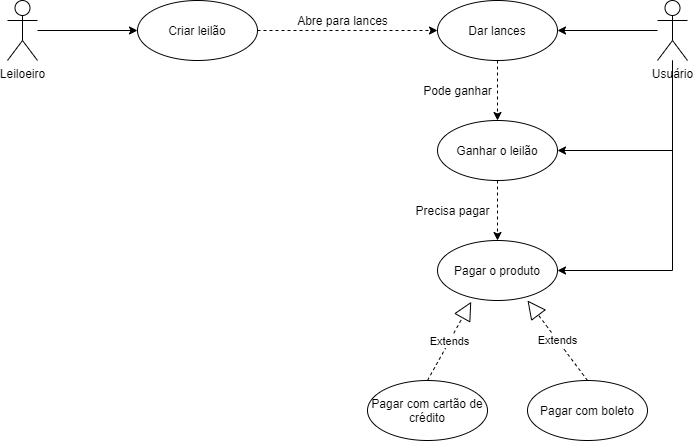

The diagram above was exported from draw.io. Its source (the exported page's mxGraphModel, read from the mxfile embedded in the PNG):
<mxGraphModel dx="1110" dy="655" grid="1" gridSize="10" guides="1" tooltips="1" connect="1" arrows="1" fold="1" page="1" pageScale="1" pageWidth="850" pageHeight="1100" math="0" shadow="0">
  <root>
    <mxCell id="0" />
    <mxCell id="1" parent="0" />
    <mxCell id="mAAnbf9WcY4-Vw22phqS-4" style="edgeStyle=orthogonalEdgeStyle;rounded=0;orthogonalLoop=1;jettySize=auto;html=1;entryX=0;entryY=0.5;entryDx=0;entryDy=0;" edge="1" parent="1" source="mAAnbf9WcY4-Vw22phqS-1" target="mAAnbf9WcY4-Vw22phqS-3">
      <mxGeometry relative="1" as="geometry" />
    </mxCell>
    <mxCell id="mAAnbf9WcY4-Vw22phqS-1" value="Leiloeiro" style="shape=umlActor;verticalLabelPosition=bottom;verticalAlign=top;html=1;" vertex="1" parent="1">
      <mxGeometry x="100" y="130" width="30" height="60" as="geometry" />
    </mxCell>
    <mxCell id="mAAnbf9WcY4-Vw22phqS-3" value="Criar leilão" style="ellipse;whiteSpace=wrap;html=1;" vertex="1" parent="1">
      <mxGeometry x="230" y="130" width="120" height="60" as="geometry" />
    </mxCell>
    <mxCell id="mAAnbf9WcY4-Vw22phqS-8" style="edgeStyle=orthogonalEdgeStyle;rounded=0;orthogonalLoop=1;jettySize=auto;html=1;entryX=1;entryY=0.5;entryDx=0;entryDy=0;" edge="1" parent="1" source="mAAnbf9WcY4-Vw22phqS-5" target="mAAnbf9WcY4-Vw22phqS-7">
      <mxGeometry relative="1" as="geometry" />
    </mxCell>
    <mxCell id="mAAnbf9WcY4-Vw22phqS-15" style="edgeStyle=orthogonalEdgeStyle;rounded=0;orthogonalLoop=1;jettySize=auto;html=1;entryX=1;entryY=0.5;entryDx=0;entryDy=0;" edge="1" parent="1" source="mAAnbf9WcY4-Vw22phqS-5" target="mAAnbf9WcY4-Vw22phqS-14">
      <mxGeometry relative="1" as="geometry">
        <mxPoint x="680" y="369.9999999999999" as="targetPoint" />
        <Array as="points">
          <mxPoint x="765" y="400" />
        </Array>
      </mxGeometry>
    </mxCell>
    <mxCell id="mAAnbf9WcY4-Vw22phqS-16" style="edgeStyle=orthogonalEdgeStyle;rounded=0;orthogonalLoop=1;jettySize=auto;html=1;entryX=1;entryY=0.5;entryDx=0;entryDy=0;" edge="1" parent="1" source="mAAnbf9WcY4-Vw22phqS-5" target="mAAnbf9WcY4-Vw22phqS-12">
      <mxGeometry relative="1" as="geometry">
        <Array as="points">
          <mxPoint x="765" y="280" />
        </Array>
      </mxGeometry>
    </mxCell>
    <mxCell id="mAAnbf9WcY4-Vw22phqS-5" value="Usuário" style="shape=umlActor;verticalLabelPosition=bottom;verticalAlign=top;html=1;" vertex="1" parent="1">
      <mxGeometry x="750" y="130" width="30" height="60" as="geometry" />
    </mxCell>
    <mxCell id="mAAnbf9WcY4-Vw22phqS-10" style="edgeStyle=orthogonalEdgeStyle;rounded=0;orthogonalLoop=1;jettySize=auto;html=1;dashed=1;exitX=1;exitY=0.5;exitDx=0;exitDy=0;" edge="1" parent="1" source="mAAnbf9WcY4-Vw22phqS-3" target="mAAnbf9WcY4-Vw22phqS-7">
      <mxGeometry relative="1" as="geometry" />
    </mxCell>
    <mxCell id="mAAnbf9WcY4-Vw22phqS-7" value="Dar lances" style="ellipse;whiteSpace=wrap;html=1;" vertex="1" parent="1">
      <mxGeometry x="530" y="130" width="120" height="60" as="geometry" />
    </mxCell>
    <mxCell id="mAAnbf9WcY4-Vw22phqS-11" value="Abre para lances" style="text;html=1;align=center;verticalAlign=middle;resizable=0;points=[];autosize=1;" vertex="1" parent="1">
      <mxGeometry x="380" y="140" width="110" height="20" as="geometry" />
    </mxCell>
    <mxCell id="mAAnbf9WcY4-Vw22phqS-19" style="edgeStyle=orthogonalEdgeStyle;rounded=0;orthogonalLoop=1;jettySize=auto;html=1;dashed=1;exitX=0.5;exitY=1;exitDx=0;exitDy=0;" edge="1" parent="1" source="mAAnbf9WcY4-Vw22phqS-7" target="mAAnbf9WcY4-Vw22phqS-12">
      <mxGeometry relative="1" as="geometry" />
    </mxCell>
    <mxCell id="mAAnbf9WcY4-Vw22phqS-12" value="Ganhar o leilão" style="ellipse;whiteSpace=wrap;html=1;" vertex="1" parent="1">
      <mxGeometry x="530" y="250" width="120" height="60" as="geometry" />
    </mxCell>
    <mxCell id="mAAnbf9WcY4-Vw22phqS-17" style="edgeStyle=orthogonalEdgeStyle;rounded=0;orthogonalLoop=1;jettySize=auto;html=1;dashed=1;exitX=0.5;exitY=1;exitDx=0;exitDy=0;" edge="1" parent="1" source="mAAnbf9WcY4-Vw22phqS-12" target="mAAnbf9WcY4-Vw22phqS-14">
      <mxGeometry relative="1" as="geometry" />
    </mxCell>
    <mxCell id="mAAnbf9WcY4-Vw22phqS-14" value="Pagar o produto" style="ellipse;whiteSpace=wrap;html=1;" vertex="1" parent="1">
      <mxGeometry x="530" y="370" width="120" height="60" as="geometry" />
    </mxCell>
    <mxCell id="mAAnbf9WcY4-Vw22phqS-20" value="Pode ganhar" style="text;html=1;align=center;verticalAlign=middle;resizable=0;points=[];autosize=1;" vertex="1" parent="1">
      <mxGeometry x="510" y="210" width="80" height="20" as="geometry" />
    </mxCell>
    <mxCell id="mAAnbf9WcY4-Vw22phqS-21" value="Pagar com cartão de crédito" style="ellipse;whiteSpace=wrap;html=1;" vertex="1" parent="1">
      <mxGeometry x="460" y="510" width="120" height="60" as="geometry" />
    </mxCell>
    <mxCell id="mAAnbf9WcY4-Vw22phqS-22" value="Pagar com boleto" style="ellipse;whiteSpace=wrap;html=1;" vertex="1" parent="1">
      <mxGeometry x="620" y="510" width="120" height="60" as="geometry" />
    </mxCell>
    <mxCell id="mAAnbf9WcY4-Vw22phqS-23" value="Extends" style="endArrow=block;endSize=16;endFill=0;html=1;dashed=1;exitX=0.5;exitY=0;exitDx=0;exitDy=0;entryX=0.281;entryY=1.022;entryDx=0;entryDy=0;entryPerimeter=0;" edge="1" parent="1" source="mAAnbf9WcY4-Vw22phqS-21" target="mAAnbf9WcY4-Vw22phqS-14">
      <mxGeometry width="160" relative="1" as="geometry">
        <mxPoint x="390" y="560" as="sourcePoint" />
        <mxPoint x="550" y="560" as="targetPoint" />
      </mxGeometry>
    </mxCell>
    <mxCell id="mAAnbf9WcY4-Vw22phqS-24" value="Extends" style="endArrow=block;endSize=16;endFill=0;html=1;dashed=1;exitX=0.5;exitY=0;exitDx=0;exitDy=0;entryX=0.75;entryY=1;entryDx=0;entryDy=0;entryPerimeter=0;" edge="1" parent="1" source="mAAnbf9WcY4-Vw22phqS-22" target="mAAnbf9WcY4-Vw22phqS-14">
      <mxGeometry width="160" relative="1" as="geometry">
        <mxPoint x="480" y="470" as="sourcePoint" />
        <mxPoint x="600" y="440" as="targetPoint" />
      </mxGeometry>
    </mxCell>
    <mxCell id="mAAnbf9WcY4-Vw22phqS-25" value="Precisa pagar" style="text;html=1;align=center;verticalAlign=middle;resizable=0;points=[];autosize=1;" vertex="1" parent="1">
      <mxGeometry x="500" y="330" width="90" height="20" as="geometry" />
    </mxCell>
  </root>
</mxGraphModel>